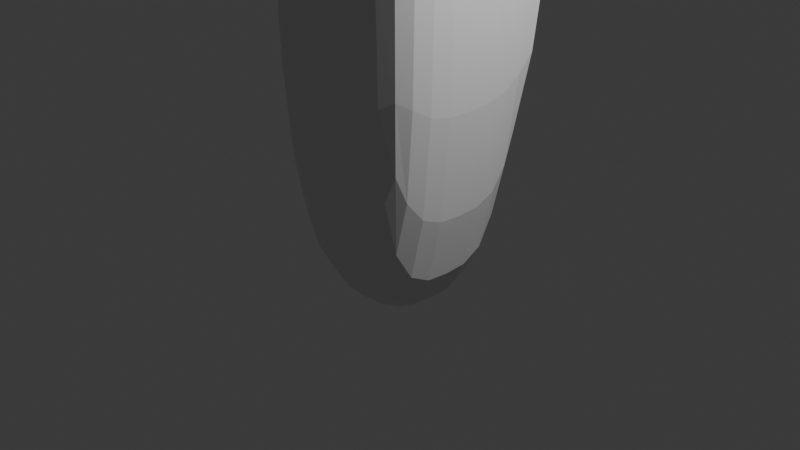 # Source: Vase2.blend  (saved by Blender 5.1.29; exported with 4.5.12 LTS)
import bpy
from mathutils import Matrix  # noqa: F401  (used for matrix-valued properties, if any)

bpy.ops.wm.read_factory_settings(use_empty=True)
scene = bpy.context.scene
scene.name = 'Scene'

# ---- collections
col_collection = bpy.data.collections.new('Collection'); scene.collection.children.link(col_collection)

# ---- materials (node trees are filled in below, after node groups)
mat_material = bpy.data.materials.new('Material')
mat_material.alpha_threshold = 0.0
mat_material.use_backface_culling_lightprobe_volume = False
mat_material.roughness = 0.5
mat_material.line_color = (0.0, 0.0, 0.0, 1.0)

# ---- material node trees
mat_material.use_nodes = True; mat_material.node_tree.nodes.clear()
_N = mat_material.node_tree.nodes; _L = mat_material.node_tree.links
n0 = _N.new('ShaderNodeOutputMaterial'); n0.name = 'Material Output'; n0.location = (200, 100)
n1 = _N.new('ShaderNodeBsdfPrincipled'); n1.name = 'Principled BSDF'; n1.location = (-200, 100)
_L.new(n1.outputs[0], n0.inputs[0])
n0.is_active_output = True

# ---- world
world_world = bpy.data.worlds.new('World'); scene.world = world_world
world_world.use_nodes = True; world_world.node_tree.nodes.clear()
_N = world_world.node_tree.nodes; _L = world_world.node_tree.links
n0 = _N.new('ShaderNodeOutputWorld'); n0.name = 'World Output'; n0.location = (200, 100)
n1 = _N.new('ShaderNodeBackground'); n1.name = 'Background'; n1.location = (-200, 100)
n1.inputs[0].default_value = (0.05088, 0.05088, 0.05088, 1.0)
_L.new(n1.outputs[0], n0.inputs[0])
n0.is_active_output = True
world_world.color = (0.05088, 0.05088, 0.05088)
world_world.sun_shadow_jitter_overblur = 0.0

# ---- cameras
cam_camera = bpy.data.cameras.new('Camera')
cam_camera.clip_end = 100.0
cam_camera.ortho_scale = 7.314

# ---- lights
light_light = bpy.data.lights.new('Light', 'POINT')
light_light.energy = 1000.0
light_light.shadow_soft_size = 0.1

# ---- meshes
me_cube = bpy.data.meshes.new('Cube')
me_cube.from_pydata([(1.0, 1.0, 6.131), (1.0, 1.0, -1.0), (1.0, -1.0, 6.131), (1.0, -1.0, -1.0), (-1.0, 1.0, 6.131), (-1.0, 1.0, -1.0), (-1.0, -1.0, 6.131), (-1.0, -1.0, -1.0), (-1.0, 0.0, -1.0), (1.0, 0.0, 6.131), (-1.0, 0.0, 6.131), (1.0, 0.0, -1.0), (0.0, 1.0, -1.0), (0.0, -1.0, 6.131), (0.0, -1.0, -1.0), (0.0, 1.0, 6.131), (0.0, 0.0, -1.0), (0.266, 0.6528, 7.297), (0.7298, 0.0, 6.131), (0.0, 0.7298, 6.131), (-0.7298, 0.0, 6.131), (0.0, -0.7298, 6.131), (0.6528, 0.266, 6.131), (0.4898, 0.4898, 6.131), (0.6528, -0.266, 6.131), (-0.4898, 0.4898, 7.297), (-0.266, 0.6528, 7.297), (0.6528, -0.266, 7.297), (-0.266, 0.6528, 6.131), (-0.4898, 0.4898, 6.131), (0.266, 0.6528, 6.131), (0.4898, 0.4898, 7.297), (0.6528, 0.266, 7.297), (-0.6528, -0.266, 6.131), (-0.4898, -0.4898, 6.131), (-0.6528, 0.266, 6.131), (0.0, -0.7298, 7.297), (-0.7298, 0.0, 7.297), (0.266, -0.6528, 6.131), (0.4898, -0.4898, 6.131), (-0.266, -0.6528, 6.131), (0.0, 0.7298, 7.297), (0.7298, 0.0, 7.297), (-0.6528, -0.266, 7.297), (-0.4898, -0.4898, 7.297), (-0.6528, 0.266, 7.297), (0.266, -0.6528, 7.297), (0.4898, -0.4898, 7.297), (-0.266, -0.6528, 7.297)], [], [(14, 13, 6, 7), (8, 10, 4, 5), (16, 11, 3, 14), (11, 9, 2, 3), (12, 15, 0, 1), (1, 0, 9, 11), (12, 1, 11, 16), (7, 6, 10, 8), (5, 12, 16, 8), (5, 4, 15, 12), (8, 16, 14, 7), (3, 2, 13, 14), (33, 34, 44, 43), (21, 38, 46, 36), (40, 21, 36, 48), (28, 29, 25, 26), (18, 22, 32, 42), (34, 40, 48, 44), (20, 33, 43, 37), (24, 18, 42, 27), (35, 20, 37, 45), (39, 24, 27, 47), (29, 35, 45, 25), (38, 39, 47, 46), (19, 28, 26, 41), (30, 19, 41, 17), (23, 30, 17, 31), (22, 23, 31, 32), (9, 18, 24, 39, 38, 21, 13, 2), (0, 15, 19, 30, 23, 22, 18, 9), (21, 40, 34, 33, 20, 10, 6, 13), (15, 4, 10, 20, 35, 29, 28, 19)])
_k = {(0, 1): 1.0, (0, 15): 1.0, (0, 9): 1.0, (12, 15): 1.0, (15, 19): 1.0}
me_cube.attributes.new('crease_edge', 'FLOAT', 'EDGE').data.foreach_set('value', [_k.get((min(e.vertices), max(e.vertices)), 0.0) for e in me_cube.edges])
_uv = me_cube.uv_layers.new(name='UVMap')
_uv.uv.foreach_set('vector', [0.375, 0.875, 0.625, 0.875, 0.625, 1.0, 0.375, 1.0, 0.375, 0.125, 0.625, 0.125, 0.625, 0.25, 0.375, 0.25, 0.25, 0.625, 0.375, 0.625, 0.375, 0.75, 0.25, 0.75, 0.375, 0.625, 0.625, 0.625, 0.625, 0.75, 0.375, 0.75, 0.375, 0.375, 0.625, 0.375, 0.625, 0.5, 0.375, 0.5, 0.375, 0.5, 0.625, 0.5, 0.625, 0.625, 0.375, 0.625, 0.25, 0.5, 0.375, 0.5, 0.375, 0.625, 0.25, 0.625, 0.375, 0.0, 0.625, 0.0, 0.625, 0.125, 0.375, 0.125, 0.125, 0.5, 0.25, 0.5, 0.25, 0.625, 0.125, 0.625, 0.375, 0.25, 0.625, 0.25, 0.625, 0.375, 0.375, 0.375, 0.125, 0.625, 0.25, 0.625, 0.25, 0.75, 0.125, 0.75, 0.375, 0.75, 0.625, 0.75, 0.625, 0.875, 0.375, 0.875, 0.8316, 0.6582, 0.8112, 0.6862, 0.8112, 0.6862, 0.8316, 0.6582, 0.75, 0.7162, 0.7168, 0.7066, 0.7168, 0.7066, 0.75, 0.7162, 0.7832, 0.7066, 0.75, 0.7162, 0.75, 0.7162, 0.7832, 0.7066, 0.7832, 0.5434, 0.8112, 0.5638, 0.8112, 0.5638, 0.7832, 0.5434, 0.6588, 0.625, 0.6684, 0.5918, 0.6684, 0.5918, 0.6588, 0.625, 0.8112, 0.6862, 0.7832, 0.7066, 0.7832, 0.7066, 0.8112, 0.6862, 0.8412, 0.625, 0.8316, 0.6582, 0.8316, 0.6582, 0.8412, 0.625, 0.6684, 0.6582, 0.6588, 0.625, 0.6588, 0.625, 0.6684, 0.6582, 0.8316, 0.5918, 0.8412, 0.625, 0.8412, 0.625, 0.8316, 0.5918, 0.6888, 0.6862, 0.6684, 0.6582, 0.6684, 0.6582, 0.6888, 0.6862, 0.8112, 0.5638, 0.8316, 0.5918, 0.8316, 0.5918, 0.8112, 0.5638, 0.7168, 0.7066, 0.6888, 0.6862, 0.6888, 0.6862, 0.7168, 0.7066, 0.75, 0.5338, 0.7832, 0.5434, 0.7832, 0.5434, 0.75, 0.5338, 0.7168, 0.5434, 0.75, 0.5338, 0.75, 0.5338, 0.7168, 0.5434, 0.6888, 0.5638, 0.7168, 0.5434, 0.7168, 0.5434, 0.6888, 0.5638, 0.6684, 0.5918, 0.6888, 0.5638, 0.6888, 0.5638, 0.6684, 0.5918, 0.625, 0.625, 0.6588, 0.625, 0.6684, 0.6582, 0.6888, 0.6862, 0.7168, 0.7066, 0.75, 0.7162, 0.75, 0.75, 0.625, 0.75, 0.625, 0.5, 0.75, 0.5, 0.75, 0.5338, 0.7168, 0.5434, 0.6888, 0.5638, 0.6684, 0.5918, 0.6588, 0.625, 0.625, 0.625, 0.75, 0.7162, 0.7832, 0.7066, 0.8112, 0.6862, 0.8316, 0.6582, 0.8412, 0.625, 0.875, 0.625, 0.875, 0.75, 0.75, 0.75, 0.75, 0.5, 0.875, 0.5, 0.875, 0.625, 0.8412, 0.625, 0.8316, 0.5918, 0.8112, 0.5638, 0.7832, 0.5434, 0.75, 0.5338])
me_cube.materials.append(mat_material)
me_cube.use_mirror_vertex_groups = False
me_cube.update()

# ---- objects
ob_cube = bpy.data.objects.new('Cube', me_cube)
ob_light = bpy.data.objects.new('Light', light_light)
ob_camera = bpy.data.objects.new('Camera', cam_camera)

# ---- transforms, parenting, visibility, modifiers, constraints
ob_cube.location = (0.0, 0.0, 0.138)
ob_cube.lock_rotations_4d = False
ob_cube.empty_display_type = 'ARROWS'
ob_cube.lineart.crease_threshold = 0.0
_m = ob_cube.modifiers.new('Subdivision', 'SUBSURF')
ob_light.location = (4.076, 1.005, 5.904)
ob_light.rotation_euler = (0.6503, 0.05522, 1.866)
ob_light.lock_rotations_4d = False
ob_light.empty_display_type = 'ARROWS'
ob_light.color = (0.0, 0.0, 0.0, 0.0)
ob_light.lineart.crease_threshold = 0.0
ob_camera.location = (7.359, -6.926, 4.958)
ob_camera.rotation_euler = (1.109, 0.0, 0.8149)
ob_camera.lock_rotations_4d = False
ob_camera.empty_display_type = 'ARROWS'
ob_camera.color = (0.0, 0.0, 0.0, 0.0)
ob_camera.display_type = 'WIRE'
ob_camera.lineart.crease_threshold = 0.0

# ---- collection membership
col_collection.objects.link(ob_cube)
col_collection.objects.link(ob_light)
col_collection.objects.link(ob_camera)

# ---- scene / render settings (as saved in the file)
scene.camera = ob_camera
scene.frame_start = 1; scene.frame_end = 250; scene.frame_set(1)
scene.render.engine = 'BLENDER_EEVEE_NEXT'
scene.render.bake_bias = 0.0
scene.render.bake_samples = 0
scene.cycles.sampling_pattern = 'TABULATED_SOBOL'
scene.eevee.use_volume_custom_range = False
bpy.context.view_layer.update()
